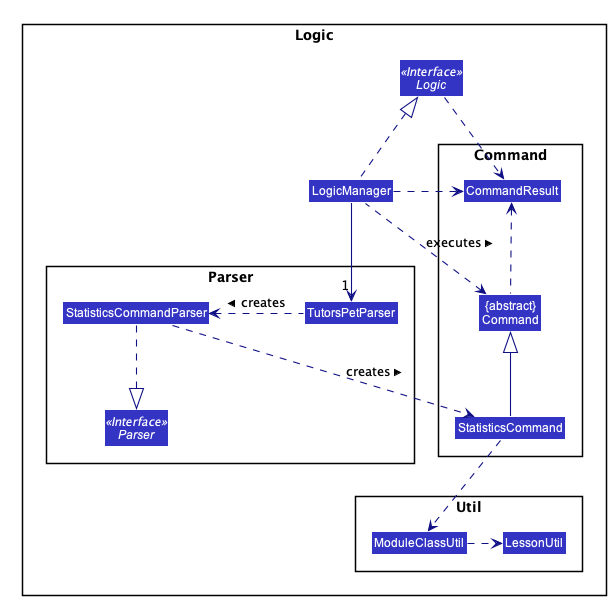

The diagram above was rendered by PlantUML. Its source (embedded in the PNG):
@startuml








skinparam BackgroundColor #FFFFFFF

skinparam Shadowing false

skinparam Class {
    FontColor #FFFFFF
    BorderThickness 1
    BorderColor #FFFFFF
    StereotypeFontColor #FFFFFF
    FontName Arial
}

skinparam Actor {
    BorderColor #000000
    Color #000000
    FontName Arial
}

skinparam Sequence {
    MessageAlign center
    BoxFontSize 15
    BoxPadding 0
    BoxFontColor #FFFFFF
    FontName Arial
}

skinparam Participant {
    FontColor #FFFFFFF
    Padding 20
}

skinparam MinClassWidth 50
skinparam ParticipantPadding 10
skinparam Shadowing false
skinparam DefaultTextAlignment center
skinparam packageStyle Rectangle

hide footbox
hide members
hide circle
skinparam classAttributeFontColor #FFFFFFF
skinparam classAttributeIconSize 0
skinparam arrowThickness 1.1
skinparam arrowColor #101086
skinparam classBackgroundColor #3333C4

package Logic {

Interface Logic <<Interface>> {
Class LogicManager
}

package Command {
Class StatisticsCommand
Class CommandResult
Class "{abstract}\nCommand" as Command
}

package Parser {
Interface Parser <<Interface>>
Class StatisticsCommandParser
Class CommandResult
Class TutorsPetParser
}

package Util {
Class LessonUtil
Class ModuleClassUtil
}

LogicManager .up.|> Logic
LogicManager -->"1" TutorsPetParser
TutorsPetParser .left.> StatisticsCommandParser: creates >

StatisticsCommandParser ..> StatisticsCommand : creates >
StatisticsCommandParser ..|> Parser
StatisticsCommand -up-|> Command
StatisticsCommand ..> ModuleClassUtil
ModuleClassUtil .right..> LessonUtil
LogicManager .left.> Command : executes >

Logic ..> CommandResult
LogicManager .down.> CommandResult
Command .up.> CommandResult


}

@enduml